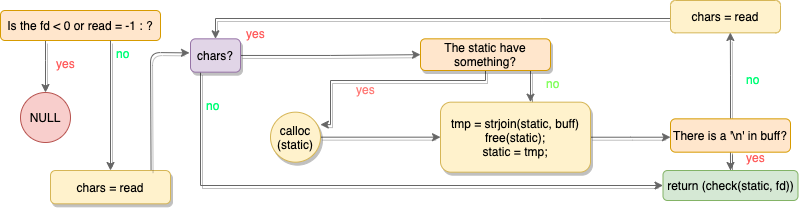

The diagram above was exported from draw.io. Its source (the exported page's mxGraphModel, read from the mxfile embedded in the PNG):
<mxGraphModel dx="706" dy="500" grid="1" gridSize="10" guides="1" tooltips="1" connect="1" arrows="1" fold="1" page="1" pageScale="1" pageWidth="826" pageHeight="1169" background="none" math="0" shadow="0">
  <root>
    <mxCell id="0" />
    <mxCell id="1" parent="0" />
    <mxCell id="s4fIsotE398LDZtmCoiJ-158" style="edgeStyle=orthogonalEdgeStyle;rounded=0;orthogonalLoop=1;jettySize=auto;html=1;shadow=1;fontColor=#84FF5E;strokeColor=#666666;" edge="1" parent="1" source="s4fIsotE398LDZtmCoiJ-97" target="s4fIsotE398LDZtmCoiJ-99">
      <mxGeometry relative="1" as="geometry">
        <Array as="points">
          <mxPoint x="65" y="130" />
          <mxPoint x="65" y="130" />
        </Array>
      </mxGeometry>
    </mxCell>
    <mxCell id="s4fIsotE398LDZtmCoiJ-97" value="Is the fd &amp;lt; 0 or read = -1 : ?" style="rounded=1;whiteSpace=wrap;html=1;fillColor=#ffe6cc;strokeColor=#d79b00;" vertex="1" parent="1">
      <mxGeometry x="20" y="80" width="160" height="30" as="geometry" />
    </mxCell>
    <mxCell id="s4fIsotE398LDZtmCoiJ-99" value="NULL" style="ellipse;whiteSpace=wrap;html=1;fillColor=#f8cecc;strokeColor=#b85450;" vertex="1" parent="1">
      <mxGeometry x="40" y="162" width="50" height="50" as="geometry" />
    </mxCell>
    <mxCell id="s4fIsotE398LDZtmCoiJ-100" value="yes" style="text;strokeColor=none;fillColor=none;align=left;verticalAlign=top;spacingLeft=4;spacingRight=4;overflow=hidden;rotatable=0;points=[[0,0.5],[1,0.5]];portConstraint=eastwest;fontColor=#FF5E5E;shadow=1;" vertex="1" parent="1">
      <mxGeometry x="70" y="120" width="30" height="30" as="geometry" />
    </mxCell>
    <mxCell id="s4fIsotE398LDZtmCoiJ-101" value="no" style="text;strokeColor=none;fillColor=none;align=left;verticalAlign=top;spacingLeft=4;spacingRight=4;overflow=hidden;rotatable=0;points=[[0,0.5],[1,0.5]];portConstraint=eastwest;fontColor=#00FF77;shadow=1;" vertex="1" parent="1">
      <mxGeometry x="130" y="110" width="30" height="26" as="geometry" />
    </mxCell>
    <mxCell id="s4fIsotE398LDZtmCoiJ-105" value="chars = read" style="rounded=1;whiteSpace=wrap;html=1;fillColor=#fff2cc;strokeColor=#d6b656;shadow=1;" vertex="1" parent="1">
      <mxGeometry x="70" y="240" width="120" height="33.33" as="geometry" />
    </mxCell>
    <mxCell id="s4fIsotE398LDZtmCoiJ-110" value="" style="endArrow=classic;html=1;fillColor=#f5f5f5;strokeColor=#666666;shadow=1;" edge="1" parent="1" target="s4fIsotE398LDZtmCoiJ-105">
      <mxGeometry width="50" height="50" relative="1" as="geometry">
        <mxPoint x="130" y="110" as="sourcePoint" />
        <mxPoint x="290" y="70" as="targetPoint" />
      </mxGeometry>
    </mxCell>
    <mxCell id="s4fIsotE398LDZtmCoiJ-147" style="edgeStyle=orthogonalEdgeStyle;rounded=0;orthogonalLoop=1;jettySize=auto;html=1;entryX=0.997;entryY=0.248;entryDx=0;entryDy=0;entryPerimeter=0;fontColor=#FF5E5E;fillColor=#f5f5f5;strokeColor=#666666;shadow=1;" edge="1" parent="1" source="s4fIsotE398LDZtmCoiJ-112" target="s4fIsotE398LDZtmCoiJ-116">
      <mxGeometry relative="1" as="geometry">
        <Array as="points">
          <mxPoint x="505" y="150" />
          <mxPoint x="350" y="150" />
          <mxPoint x="350" y="194" />
        </Array>
      </mxGeometry>
    </mxCell>
    <mxCell id="s4fIsotE398LDZtmCoiJ-154" value="" style="edgeStyle=orthogonalEdgeStyle;rounded=0;orthogonalLoop=1;jettySize=auto;html=1;shadow=1;fontColor=#84FF5E;strokeColor=#666;" edge="1" parent="1" source="s4fIsotE398LDZtmCoiJ-112" target="s4fIsotE398LDZtmCoiJ-133">
      <mxGeometry relative="1" as="geometry">
        <Array as="points">
          <mxPoint x="550" y="170" />
          <mxPoint x="550" y="170" />
        </Array>
      </mxGeometry>
    </mxCell>
    <mxCell id="s4fIsotE398LDZtmCoiJ-112" value="The static have something?" style="rounded=1;whiteSpace=wrap;html=1;fillColor=#ffe6cc;strokeColor=#d79b00;shadow=1;" vertex="1" parent="1">
      <mxGeometry x="440" y="108.33" width="130" height="31.67" as="geometry" />
    </mxCell>
    <mxCell id="s4fIsotE398LDZtmCoiJ-148" style="edgeStyle=orthogonalEdgeStyle;rounded=0;orthogonalLoop=1;jettySize=auto;html=1;fontColor=#FF5E5E;fillColor=#f5f5f5;strokeColor=#666666;shadow=1;" edge="1" parent="1" source="s4fIsotE398LDZtmCoiJ-116" target="s4fIsotE398LDZtmCoiJ-133">
      <mxGeometry relative="1" as="geometry" />
    </mxCell>
    <mxCell id="s4fIsotE398LDZtmCoiJ-116" value="calloc (static)" style="ellipse;whiteSpace=wrap;html=1;fillColor=#fff2cc;strokeColor=#d6b656;shadow=1;" vertex="1" parent="1">
      <mxGeometry x="290" y="181.67000000000002" width="50" height="50" as="geometry" />
    </mxCell>
    <mxCell id="s4fIsotE398LDZtmCoiJ-120" value="yes" style="text;align=left;verticalAlign=top;spacingLeft=4;spacingRight=4;overflow=hidden;rotatable=0;points=[[0,0.5],[1,0.5]];portConstraint=eastwest;fontColor=#FF7C78;shadow=1;" vertex="1" parent="1">
      <mxGeometry x="370" y="145.67" width="30" height="26" as="geometry" />
    </mxCell>
    <mxCell id="s4fIsotE398LDZtmCoiJ-121" value="no" style="text;strokeColor=none;fillColor=none;align=left;verticalAlign=top;spacingLeft=4;spacingRight=4;overflow=hidden;rotatable=0;points=[[0,0.5],[1,0.5]];portConstraint=eastwest;fontColor=#84FF5E;shadow=1;" vertex="1" parent="1">
      <mxGeometry x="560" y="139.99999999999997" width="30" height="26" as="geometry" />
    </mxCell>
    <mxCell id="s4fIsotE398LDZtmCoiJ-153" style="edgeStyle=orthogonalEdgeStyle;rounded=0;orthogonalLoop=1;jettySize=auto;html=1;entryX=0;entryY=0.5;entryDx=0;entryDy=0;fontColor=#FF5E5E;fillColor=#f5f5f5;shadow=1;strokeColor=#666666;" edge="1" parent="1" source="s4fIsotE398LDZtmCoiJ-123" target="s4fIsotE398LDZtmCoiJ-142">
      <mxGeometry relative="1" as="geometry">
        <Array as="points">
          <mxPoint x="220" y="255" />
        </Array>
      </mxGeometry>
    </mxCell>
    <mxCell id="s4fIsotE398LDZtmCoiJ-156" style="edgeStyle=orthogonalEdgeStyle;rounded=0;orthogonalLoop=1;jettySize=auto;html=1;shadow=1;fontColor=#84FF5E;strokeColor=#666666;" edge="1" parent="1" source="s4fIsotE398LDZtmCoiJ-123" target="s4fIsotE398LDZtmCoiJ-112">
      <mxGeometry relative="1" as="geometry" />
    </mxCell>
    <mxCell id="s4fIsotE398LDZtmCoiJ-123" value="chars?" style="rounded=1;whiteSpace=wrap;html=1;fillColor=#e1d5e7;strokeColor=#9673a6;shadow=1;" vertex="1" parent="1">
      <mxGeometry x="210" y="108.33" width="50" height="33.33" as="geometry" />
    </mxCell>
    <mxCell id="s4fIsotE398LDZtmCoiJ-125" value="" style="endArrow=classic;html=1;entryX=-0.02;entryY=0.422;entryDx=0;entryDy=0;entryPerimeter=0;exitX=0.838;exitY=-0.012;exitDx=0;exitDy=0;exitPerimeter=0;fillColor=#f5f5f5;strokeColor=#666666;shadow=1;" edge="1" parent="1" source="s4fIsotE398LDZtmCoiJ-105" target="s4fIsotE398LDZtmCoiJ-123">
      <mxGeometry width="50" height="50" relative="1" as="geometry">
        <mxPoint x="160" y="180" as="sourcePoint" />
        <mxPoint x="210" y="100" as="targetPoint" />
        <Array as="points">
          <mxPoint x="170" y="122" />
        </Array>
      </mxGeometry>
    </mxCell>
    <mxCell id="s4fIsotE398LDZtmCoiJ-138" value="" style="edgeStyle=orthogonalEdgeStyle;rounded=0;orthogonalLoop=1;jettySize=auto;html=1;fontColor=#FF5E5E;shadow=1;strokeColor=#666;" edge="1" parent="1" source="s4fIsotE398LDZtmCoiJ-133" target="s4fIsotE398LDZtmCoiJ-137">
      <mxGeometry relative="1" as="geometry">
        <Array as="points">
          <mxPoint x="650" y="207" />
          <mxPoint x="650" y="207" />
        </Array>
      </mxGeometry>
    </mxCell>
    <mxCell id="s4fIsotE398LDZtmCoiJ-133" value="tmp = strjoin(static, buff)&lt;br&gt;free(static);&lt;br&gt;static = tmp;" style="rounded=1;whiteSpace=wrap;html=1;fillColor=#fff2cc;strokeColor=#d6b656;shadow=1;" vertex="1" parent="1">
      <mxGeometry x="460" y="171.67000000000002" width="150" height="70" as="geometry" />
    </mxCell>
    <mxCell id="s4fIsotE398LDZtmCoiJ-146" style="edgeStyle=orthogonalEdgeStyle;rounded=0;orthogonalLoop=1;jettySize=auto;html=1;entryX=0.5;entryY=0;entryDx=0;entryDy=0;fontColor=#FF5E5E;fillColor=#f5f5f5;strokeColor=#666666;shadow=1;" edge="1" parent="1" source="s4fIsotE398LDZtmCoiJ-136" target="s4fIsotE398LDZtmCoiJ-123">
      <mxGeometry relative="1" as="geometry">
        <Array as="points">
          <mxPoint x="560" y="88" />
          <mxPoint x="235" y="88" />
        </Array>
      </mxGeometry>
    </mxCell>
    <mxCell id="s4fIsotE398LDZtmCoiJ-136" value="chars = read" style="rounded=1;whiteSpace=wrap;html=1;fillColor=#fff2cc;strokeColor=#d6b656;" vertex="1" parent="1">
      <mxGeometry x="690" y="70" width="110" height="32.34" as="geometry" />
    </mxCell>
    <mxCell id="s4fIsotE398LDZtmCoiJ-141" style="edgeStyle=orthogonalEdgeStyle;rounded=0;orthogonalLoop=1;jettySize=auto;html=1;entryX=0.544;entryY=0.989;entryDx=0;entryDy=0;entryPerimeter=0;fontColor=#FF5E5E;fillColor=#f5f5f5;strokeColor=#666666;shadow=1;" edge="1" parent="1" source="s4fIsotE398LDZtmCoiJ-137" target="s4fIsotE398LDZtmCoiJ-136">
      <mxGeometry relative="1" as="geometry" />
    </mxCell>
    <mxCell id="s4fIsotE398LDZtmCoiJ-143" value="" style="edgeStyle=orthogonalEdgeStyle;rounded=0;orthogonalLoop=1;jettySize=auto;html=1;fontColor=#FF5E5E;fillColor=#f5f5f5;strokeColor=#666666;shadow=1;" edge="1" parent="1" source="s4fIsotE398LDZtmCoiJ-137" target="s4fIsotE398LDZtmCoiJ-142">
      <mxGeometry relative="1" as="geometry" />
    </mxCell>
    <mxCell id="s4fIsotE398LDZtmCoiJ-137" value="There is a '\n' in buff?" style="rounded=1;whiteSpace=wrap;html=1;fillColor=#ffe6cc;strokeColor=#d79b00;" vertex="1" parent="1">
      <mxGeometry x="690" y="188.34" width="120" height="33.33" as="geometry" />
    </mxCell>
    <mxCell id="s4fIsotE398LDZtmCoiJ-142" value="return (check(static, fd))" style="whiteSpace=wrap;html=1;rounded=1;fillColor=#d5e8d4;strokeColor=#82b366;" vertex="1" parent="1">
      <mxGeometry x="682.5" y="240" width="135" height="30.01" as="geometry" />
    </mxCell>
    <mxCell id="s4fIsotE398LDZtmCoiJ-144" value="yes" style="text;strokeColor=none;fillColor=none;align=left;verticalAlign=top;spacingLeft=4;spacingRight=4;overflow=hidden;rotatable=0;points=[[0,0.5],[1,0.5]];portConstraint=eastwest;fontColor=#FF5E5E;" vertex="1" parent="1">
      <mxGeometry x="760" y="214.00000000000003" width="30" height="30" as="geometry" />
    </mxCell>
    <mxCell id="s4fIsotE398LDZtmCoiJ-145" value="no" style="text;strokeColor=none;fillColor=none;align=left;verticalAlign=top;spacingLeft=4;spacingRight=4;overflow=hidden;rotatable=0;points=[[0,0.5],[1,0.5]];portConstraint=eastwest;fontColor=#00FF77;shadow=1;" vertex="1" parent="1">
      <mxGeometry x="760" y="136" width="30" height="26" as="geometry" />
    </mxCell>
    <mxCell id="s4fIsotE398LDZtmCoiJ-149" value="yes" style="text;strokeColor=none;fillColor=none;align=left;verticalAlign=top;spacingLeft=4;spacingRight=4;overflow=hidden;rotatable=0;points=[[0,0.5],[1,0.5]];portConstraint=eastwest;fontColor=#FF5E5E;shadow=1;" vertex="1" parent="1">
      <mxGeometry x="260" y="90.00000000000003" width="30" height="30" as="geometry" />
    </mxCell>
    <mxCell id="s4fIsotE398LDZtmCoiJ-150" value="no" style="text;strokeColor=none;fillColor=none;align=left;verticalAlign=top;spacingLeft=4;spacingRight=4;overflow=hidden;rotatable=0;points=[[0,0.5],[1,0.5]];portConstraint=eastwest;fontColor=#00FF77;shadow=1;" vertex="1" parent="1">
      <mxGeometry x="220" y="162.33999999999997" width="30" height="26" as="geometry" />
    </mxCell>
  </root>
</mxGraphModel>